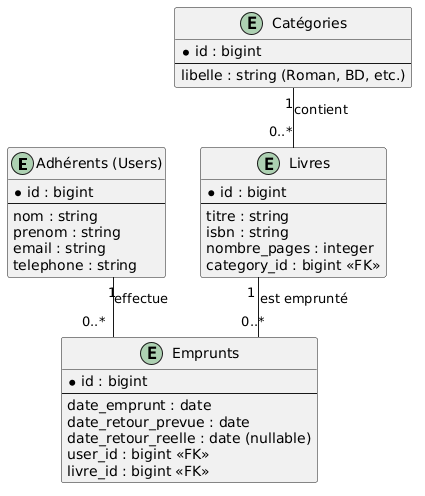

The diagram above was rendered by PlantUML. Its source (embedded in the PNG):
@startuml
skinparam linetype ortho

entity "Adhérents (Users)" as users {
  * id : bigint
  --
  nom : string
  prenom : string
  email : string
  telephone : string
}

entity "Livres" as livres {
  * id : bigint
  --
  titre : string
  isbn : string
  nombre_pages : integer
  category_id : bigint <<FK>>
}

entity "Catégories" as categories {
  * id : bigint
  --
  libelle : string (Roman, BD, etc.)
}

entity "Emprunts" as emprunts {
  * id : bigint
  --
  date_emprunt : date
  date_retour_prevue : date
  date_retour_reelle : date (nullable)
  user_id : bigint <<FK>>
  livre_id : bigint <<FK>>
}

users "1" -- "0..*" emprunts : effectue
livres "1" -- "0..*" emprunts : est emprunté
categories "1" -- "0..*" livres : contient
@enduml